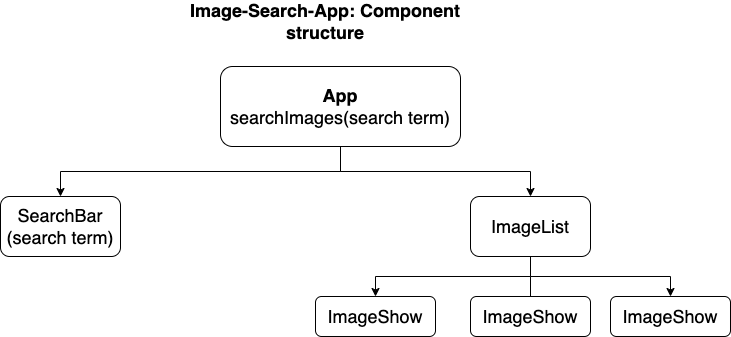

The diagram above was exported from draw.io. Its source (the exported page's mxGraphModel, read from the mxfile embedded in the PNG):
<mxGraphModel dx="1112" dy="673" grid="1" gridSize="10" guides="1" tooltips="1" connect="1" arrows="1" fold="1" page="1" pageScale="1" pageWidth="850" pageHeight="1100" math="0" shadow="0">
  <root>
    <mxCell id="0" />
    <mxCell id="1" parent="0" />
    <mxCell id="O1Wt2piV5JWr6_c3SY1W-3" style="edgeStyle=orthogonalEdgeStyle;rounded=0;orthogonalLoop=1;jettySize=auto;html=1;exitX=0.5;exitY=1;exitDx=0;exitDy=0;entryX=0.5;entryY=0;entryDx=0;entryDy=0;" edge="1" parent="1" source="O1Wt2piV5JWr6_c3SY1W-1" target="O1Wt2piV5JWr6_c3SY1W-2">
      <mxGeometry relative="1" as="geometry" />
    </mxCell>
    <mxCell id="O1Wt2piV5JWr6_c3SY1W-5" style="edgeStyle=orthogonalEdgeStyle;rounded=0;orthogonalLoop=1;jettySize=auto;html=1;exitX=0.5;exitY=1;exitDx=0;exitDy=0;" edge="1" parent="1" source="O1Wt2piV5JWr6_c3SY1W-1" target="O1Wt2piV5JWr6_c3SY1W-4">
      <mxGeometry relative="1" as="geometry" />
    </mxCell>
    <mxCell id="O1Wt2piV5JWr6_c3SY1W-1" value="&lt;font style=&quot;font-size: 18px;&quot;&gt;&lt;b&gt;App&lt;/b&gt;&lt;br&gt;searchImages(search term)&lt;br&gt;&lt;/font&gt;" style="rounded=1;whiteSpace=wrap;html=1;" vertex="1" parent="1">
      <mxGeometry x="330" y="80" width="240" height="80" as="geometry" />
    </mxCell>
    <mxCell id="O1Wt2piV5JWr6_c3SY1W-2" value="&lt;font style=&quot;font-size: 18px;&quot;&gt;SearchBar&lt;br&gt;(search term)&lt;br&gt;&lt;/font&gt;" style="rounded=1;whiteSpace=wrap;html=1;" vertex="1" parent="1">
      <mxGeometry x="110" y="210" width="120" height="60" as="geometry" />
    </mxCell>
    <mxCell id="O1Wt2piV5JWr6_c3SY1W-10" style="edgeStyle=orthogonalEdgeStyle;rounded=0;orthogonalLoop=1;jettySize=auto;html=1;exitX=0.5;exitY=1;exitDx=0;exitDy=0;entryX=0.5;entryY=0;entryDx=0;entryDy=0;fontSize=18;" edge="1" parent="1" source="O1Wt2piV5JWr6_c3SY1W-4" target="O1Wt2piV5JWr6_c3SY1W-9">
      <mxGeometry relative="1" as="geometry" />
    </mxCell>
    <mxCell id="O1Wt2piV5JWr6_c3SY1W-13" style="edgeStyle=orthogonalEdgeStyle;rounded=0;orthogonalLoop=1;jettySize=auto;html=1;exitX=0.5;exitY=0;exitDx=0;exitDy=0;entryX=0.5;entryY=0;entryDx=0;entryDy=0;fontSize=18;" edge="1" parent="1" source="O1Wt2piV5JWr6_c3SY1W-11" target="O1Wt2piV5JWr6_c3SY1W-12">
      <mxGeometry relative="1" as="geometry" />
    </mxCell>
    <mxCell id="O1Wt2piV5JWr6_c3SY1W-4" value="&lt;font style=&quot;font-size: 18px;&quot;&gt;ImageList&lt;/font&gt;" style="rounded=1;whiteSpace=wrap;html=1;" vertex="1" parent="1">
      <mxGeometry x="580" y="210" width="120" height="60" as="geometry" />
    </mxCell>
    <mxCell id="O1Wt2piV5JWr6_c3SY1W-6" value="&lt;b&gt;&lt;font style=&quot;font-size: 18px;&quot;&gt;Image-Search-App: Component structure&lt;/font&gt;&lt;/b&gt;" style="text;html=1;strokeColor=none;fillColor=none;align=center;verticalAlign=middle;whiteSpace=wrap;rounded=0;" vertex="1" parent="1">
      <mxGeometry x="260" y="20" width="350" height="30" as="geometry" />
    </mxCell>
    <mxCell id="O1Wt2piV5JWr6_c3SY1W-9" value="&lt;font style=&quot;font-size: 18px;&quot;&gt;ImageShow&lt;/font&gt;" style="rounded=1;whiteSpace=wrap;html=1;" vertex="1" parent="1">
      <mxGeometry x="425" y="310" width="120" height="40" as="geometry" />
    </mxCell>
    <mxCell id="O1Wt2piV5JWr6_c3SY1W-11" value="&lt;font style=&quot;font-size: 18px;&quot;&gt;ImageShow&lt;/font&gt;" style="rounded=1;whiteSpace=wrap;html=1;" vertex="1" parent="1">
      <mxGeometry x="580" y="310" width="120" height="40" as="geometry" />
    </mxCell>
    <mxCell id="O1Wt2piV5JWr6_c3SY1W-12" value="&lt;font style=&quot;font-size: 18px;&quot;&gt;ImageShow&lt;/font&gt;" style="rounded=1;whiteSpace=wrap;html=1;" vertex="1" parent="1">
      <mxGeometry x="720" y="310" width="120" height="40" as="geometry" />
    </mxCell>
  </root>
</mxGraphModel>